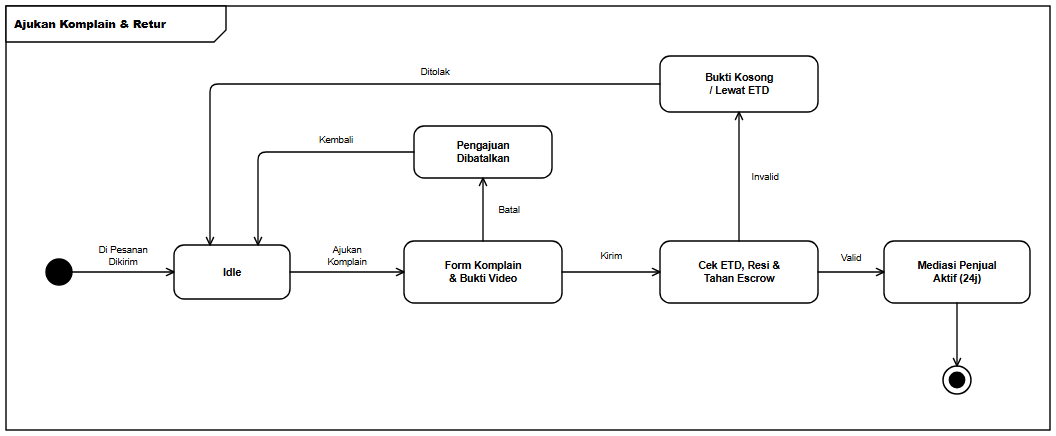

The diagram above was exported from draw.io. Its source (the exported page's mxGraphModel, read from the mxfile embedded in the PNG):
<mxGraphModel dx="1092" dy="472" grid="1" gridSize="10" guides="1" tooltips="1" connect="1" arrows="1" fold="1" page="1" pageScale="1" pageWidth="1092" pageHeight="472" background="#ffffff" math="0" shadow="0">
  <root>
    <mxCell id="0" />
    <mxCell id="1" parent="0" />
    <mxCell id="frame" value="&lt;b&gt;Ajukan Komplain &amp; Retur&lt;/b&gt;" style="shape=umlFrame;whiteSpace=wrap;html=1;width=220;height=36;boundedLbl=1;verticalAlign=top;align=left;fillColor=#ffffff;strokeColor=#000000;strokeWidth=1.4;fontFamily=Helvetica;fontSize=11;fontColor=#000000;" vertex="1" parent="1">
      <mxGeometry x="24" y="24" width="1044" height="424" as="geometry" />
    </mxCell>
    <mxCell id="init" value="" style="ellipse;html=1;aspect=fixed;fillColor=#000000;strokeColor=#000000;strokeWidth=1.4;" vertex="1" parent="1">
      <mxGeometry x="64" y="277" width="26" height="26" as="geometry" />
    </mxCell>
    <mxCell id="s_idle" value="&lt;b&gt;Idle&lt;/b&gt;" style="rounded=1;arcSize=20;whiteSpace=wrap;html=1;fillColor=#ffffff;strokeColor=#000000;strokeWidth=1.4;fontFamily=Helvetica;fontSize=10.5;fontColor=#000000;spacingLeft=6;spacingRight=6;" vertex="1" parent="1">
      <mxGeometry x="192" y="263" width="116" height="54" as="geometry" />
    </mxCell>
    <mxCell id="s_act" value="&lt;b&gt;Form Komplain&lt;br&gt;&amp;amp; Bukti Video&lt;/b&gt;" style="rounded=1;arcSize=20;whiteSpace=wrap;html=1;fillColor=#ffffff;strokeColor=#000000;strokeWidth=1.4;fontFamily=Helvetica;fontSize=10.5;fontColor=#000000;spacingLeft=6;spacingRight=6;" vertex="1" parent="1">
      <mxGeometry x="422" y="259" width="158" height="62" as="geometry" />
    </mxCell>
    <mxCell id="s_chk" value="&lt;b&gt;Cek ETD, Resi &amp;amp;&lt;br&gt;Tahan Escrow&lt;/b&gt;" style="rounded=1;arcSize=20;whiteSpace=wrap;html=1;fillColor=#ffffff;strokeColor=#000000;strokeWidth=1.4;fontFamily=Helvetica;fontSize=10.5;fontColor=#000000;spacingLeft=6;spacingRight=6;" vertex="1" parent="1">
      <mxGeometry x="678" y="259" width="158" height="62" as="geometry" />
    </mxCell>
    <mxCell id="s_ok" value="&lt;b&gt;Mediasi Penjual&lt;br&gt;Aktif (24j)&lt;/b&gt;" style="rounded=1;arcSize=20;whiteSpace=wrap;html=1;fillColor=#ffffff;strokeColor=#000000;strokeWidth=1.4;fontFamily=Helvetica;fontSize=10.5;fontColor=#000000;spacingLeft=6;spacingRight=6;" vertex="1" parent="1">
      <mxGeometry x="902" y="259" width="146" height="62" as="geometry" />
    </mxCell>
    <mxCell id="s_cancel" value="&lt;b&gt;Pengajuan&lt;br&gt;Dibatalkan&lt;/b&gt;" style="rounded=1;arcSize=20;whiteSpace=wrap;html=1;fillColor=#ffffff;strokeColor=#000000;strokeWidth=1.4;fontFamily=Helvetica;fontSize=10.5;fontColor=#000000;spacingLeft=6;spacingRight=6;" vertex="1" parent="1">
      <mxGeometry x="432" y="144" width="138" height="52" as="geometry" />
    </mxCell>
    <mxCell id="s_fail" value="&lt;b&gt;Bukti Kosong&lt;br&gt;/ Lewat ETD&lt;/b&gt;" style="rounded=1;arcSize=20;whiteSpace=wrap;html=1;fillColor=#ffffff;strokeColor=#000000;strokeWidth=1.4;fontFamily=Helvetica;fontSize=10.5;fontColor=#000000;spacingLeft=6;spacingRight=6;" vertex="1" parent="1">
      <mxGeometry x="678" y="74" width="158" height="56" as="geometry" />
    </mxCell>
    <mxCell id="final" value="" style="ellipse;html=1;shape=endState;aspect=fixed;fillColor=#000000;strokeColor=#000000;strokeWidth=1.5;" vertex="1" parent="1">
      <mxGeometry x="961" y="384" width="28" height="28" as="geometry" />
    </mxCell>
    <mxCell id="e1" value="Di Pesanan&lt;br&gt;Dikirim" style="edgeStyle=orthogonalEdgeStyle;rounded=1;arcSize=8;jumpStyle=arc;jumpSize=7;orthogonalLoop=1;jettySize=auto;html=1;endArrow=open;endFill=0;endSize=8;strokeColor=#000000;strokeWidth=1.35;fontFamily=Helvetica;fontSize=9.5;fontColor=#000000;labelBackgroundColor=#ffffff;exitX=1;exitY=0.5;exitDx=0;exitDy=0;exitPerimeter=0;entryX=0;entryY=0.5;entryDx=0;entryDy=0;entryPerimeter=0;" edge="1" parent="1" source="init" target="s_idle">
      <mxGeometry relative="1" as="geometry">
        <mxPoint y="-16" as="offset" />
      </mxGeometry>
    </mxCell>
    <mxCell id="e2" value="Ajukan&lt;br&gt;Komplain" style="edgeStyle=orthogonalEdgeStyle;rounded=1;arcSize=8;jumpStyle=arc;jumpSize=7;orthogonalLoop=1;jettySize=auto;html=1;endArrow=open;endFill=0;endSize=8;strokeColor=#000000;strokeWidth=1.35;fontFamily=Helvetica;fontSize=9.5;fontColor=#000000;labelBackgroundColor=#ffffff;exitX=1;exitY=0.5;exitDx=0;exitDy=0;exitPerimeter=0;entryX=0;entryY=0.5;entryDx=0;entryDy=0;entryPerimeter=0;" edge="1" parent="1" source="s_idle" target="s_act">
      <mxGeometry relative="1" as="geometry">
        <mxPoint y="-16" as="offset" />
      </mxGeometry>
    </mxCell>
    <mxCell id="e3" value="Kirim" style="edgeStyle=orthogonalEdgeStyle;rounded=1;arcSize=8;jumpStyle=arc;jumpSize=7;orthogonalLoop=1;jettySize=auto;html=1;endArrow=open;endFill=0;endSize=8;strokeColor=#000000;strokeWidth=1.35;fontFamily=Helvetica;fontSize=9.5;fontColor=#000000;labelBackgroundColor=#ffffff;exitX=1;exitY=0.5;exitDx=0;exitDy=0;exitPerimeter=0;entryX=0;entryY=0.5;entryDx=0;entryDy=0;entryPerimeter=0;" edge="1" parent="1" source="s_act" target="s_chk">
      <mxGeometry relative="1" as="geometry">
        <mxPoint y="-16" as="offset" />
      </mxGeometry>
    </mxCell>
    <mxCell id="e4" value="Valid" style="edgeStyle=orthogonalEdgeStyle;rounded=1;arcSize=8;jumpStyle=arc;jumpSize=7;orthogonalLoop=1;jettySize=auto;html=1;endArrow=open;endFill=0;endSize=8;strokeColor=#000000;strokeWidth=1.35;fontFamily=Helvetica;fontSize=9.5;fontColor=#000000;labelBackgroundColor=#ffffff;exitX=1;exitY=0.5;exitDx=0;exitDy=0;exitPerimeter=0;entryX=0;entryY=0.5;entryDx=0;entryDy=0;entryPerimeter=0;" edge="1" parent="1" source="s_chk" target="s_ok">
      <mxGeometry relative="1" as="geometry">
        <mxPoint y="-14" as="offset" />
      </mxGeometry>
    </mxCell>
    <mxCell id="e5" value="" style="edgeStyle=orthogonalEdgeStyle;rounded=1;arcSize=8;jumpStyle=arc;jumpSize=7;orthogonalLoop=1;jettySize=auto;html=1;endArrow=open;endFill=0;endSize=8;strokeColor=#000000;strokeWidth=1.35;fontFamily=Helvetica;fontSize=9.5;fontColor=#000000;labelBackgroundColor=#ffffff;exitX=0.5;exitY=1;exitDx=0;exitDy=0;exitPerimeter=0;entryX=0.5;entryY=0;entryDx=0;entryDy=0;entryPerimeter=0;" edge="1" parent="1" source="s_ok" target="final">
      <mxGeometry relative="1" as="geometry" />
    </mxCell>
    <mxCell id="e6" value="Batal" style="edgeStyle=orthogonalEdgeStyle;rounded=1;arcSize=8;jumpStyle=arc;jumpSize=7;orthogonalLoop=1;jettySize=auto;html=1;endArrow=open;endFill=0;endSize=8;strokeColor=#000000;strokeWidth=1.35;fontFamily=Helvetica;fontSize=9.5;fontColor=#000000;labelBackgroundColor=#ffffff;exitX=0.5;exitY=0;exitDx=0;exitDy=0;exitPerimeter=0;entryX=0.5;entryY=1;entryDx=0;entryDy=0;entryPerimeter=0;" edge="1" parent="1" source="s_act" target="s_cancel">
      <mxGeometry relative="1" as="geometry">
        <mxPoint x="26" as="offset" />
      </mxGeometry>
    </mxCell>
    <mxCell id="e7" value="Kembali" style="edgeStyle=orthogonalEdgeStyle;rounded=1;arcSize=8;jumpStyle=arc;jumpSize=7;orthogonalLoop=1;jettySize=auto;html=1;endArrow=open;endFill=0;endSize=8;strokeColor=#000000;strokeWidth=1.35;fontFamily=Helvetica;fontSize=9.5;fontColor=#000000;labelBackgroundColor=#ffffff;exitX=0;exitY=0.5;exitDx=0;exitDy=0;exitPerimeter=0;entryX=0.7241;entryY=0;entryDx=0;entryDy=0;entryPerimeter=0;" edge="1" parent="1" source="s_cancel" target="s_idle">
      <mxGeometry x="-0.3735" relative="1" as="geometry">
        <Array as="points">
          <mxPoint x="276" y="170" />
        </Array>
        <mxPoint y="-12" as="offset" />
      </mxGeometry>
    </mxCell>
    <mxCell id="e8" value="Invalid" style="edgeStyle=orthogonalEdgeStyle;rounded=1;arcSize=8;jumpStyle=arc;jumpSize=7;orthogonalLoop=1;jettySize=auto;html=1;endArrow=open;endFill=0;endSize=8;strokeColor=#000000;strokeWidth=1.35;fontFamily=Helvetica;fontSize=9.5;fontColor=#000000;labelBackgroundColor=#ffffff;exitX=0.5;exitY=0;exitDx=0;exitDy=0;exitPerimeter=0;entryX=0.5;entryY=1;entryDx=0;entryDy=0;entryPerimeter=0;" edge="1" parent="1" source="s_chk" target="s_fail">
      <mxGeometry relative="1" as="geometry">
        <mxPoint x="26" as="offset" />
      </mxGeometry>
    </mxCell>
    <mxCell id="e9" value="Ditolak" style="edgeStyle=orthogonalEdgeStyle;rounded=1;arcSize=8;jumpStyle=arc;jumpSize=7;orthogonalLoop=1;jettySize=auto;html=1;endArrow=open;endFill=0;endSize=8;strokeColor=#000000;strokeWidth=1.35;fontFamily=Helvetica;fontSize=9.5;fontColor=#000000;labelBackgroundColor=#ffffff;exitX=0;exitY=0.5;exitDx=0;exitDy=0;exitPerimeter=0;entryX=0.3103;entryY=0;entryDx=0;entryDy=0;entryPerimeter=0;" edge="1" parent="1" source="s_fail" target="s_idle">
      <mxGeometry x="-0.2635" relative="1" as="geometry">
        <Array as="points">
          <mxPoint x="228" y="102" />
        </Array>
        <mxPoint y="-12" as="offset" />
      </mxGeometry>
    </mxCell>
  </root>
</mxGraphModel>